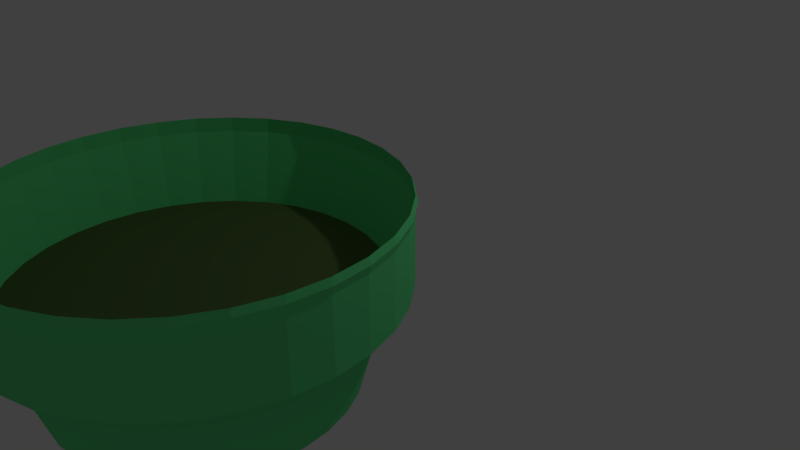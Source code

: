 # Source: bin_2.blend  (saved by Blender 2.77.0; exported with 4.5.12 LTS)
import bpy
from mathutils import Matrix  # noqa: F401  (used for matrix-valued properties, if any)

bpy.ops.wm.read_factory_settings(use_empty=True)
scene = bpy.context.scene
scene.name = 'Scene'

# ---- collections
col_collection_1 = bpy.data.collections.new('Collection 1'); scene.collection.children.link(col_collection_1)

# ---- materials (node trees are filled in below, after node groups)
mat_material_002 = bpy.data.materials.new('Material.002')
mat_material_002.alpha_threshold = 0.0
mat_material_002.use_transparent_shadow = False
mat_material_002.diffuse_color = (0.1336, 0.8, 0.2739, 1.0)
mat_material_002.roughness = 0.5
mat_material_003 = bpy.data.materials.new('Material.003')
mat_material_003.alpha_threshold = 0.0
mat_material_003.use_transparent_shadow = False
mat_material_003.diffuse_color = (0.1014, 0.1653, 0.05255, 1.0)
mat_material_003.roughness = 0.5

# ---- material node trees

# ---- world
world_world = bpy.data.worlds.new('World'); scene.world = world_world
world_world.color = (0.05088, 0.05088, 0.05088)
world_world.use_sun_shadow = False
world_world.sun_shadow_jitter_overblur = 0.0
world_world.cycles.sampling_method = 'MANUAL'

# ---- cameras
cam_camera = bpy.data.cameras.new('Camera')
cam_camera.clip_end = 100.0
cam_camera.lens = 35.0
cam_camera.sensor_width = 32.0
cam_camera.sensor_height = 18.0
cam_camera.ortho_scale = 7.314
cam_camera.dof.focus_distance = 0.0
cam_camera.dof.aperture_fstop = 128.0

# ---- lights
light_lamp = bpy.data.lights.new('Lamp', 'POINT')
light_lamp.transmission_factor = 0.0
light_lamp.cutoff_distance = 30.0
light_lamp.energy = 100.0
light_lamp.shadow_buffer_clip_start = 1.001
light_lamp.shadow_soft_size = 0.1
light_lamp.shadow_maximum_resolution = 0.006
light_lamp.use_absolute_resolution = True

# ---- meshes
me_cylinder_001 = bpy.data.meshes.new('Cylinder.001')
me_cylinder_001.from_pydata([(-1.308e-08, 0.9657, -1.0), (3.557e-08, 0.7005, 0.02793), (0.1884, 0.9472, -1.0), (0.1367, 0.687, 0.02793), (0.3696, 0.8922, -1.0), (0.2681, 0.6472, 0.02793), (0.5365, 0.803, -1.0), (0.3892, 0.5824, 0.02793), (0.6829, 0.6829, -1.0), (0.4953, 0.4953, 0.02793), (0.803, 0.5365, -1.0), (0.5824, 0.3892, 0.02793), (0.8922, 0.3696, -1.0), (0.6472, 0.2681, 0.02793), (0.9472, 0.1884, -1.0), (0.687, 0.1367, 0.02793), (0.9657, 7.024e-08, -1.0), (0.7005, 1.382e-07, 0.02793), (0.9472, -0.1884, -1.0), (0.687, -0.1367, 0.02793), (0.8922, -0.3696, -1.0), (0.6472, -0.2681, 0.02793), (0.803, -0.5365, -1.0), (0.5824, -0.3892, 0.02793), (0.6829, -0.6829, -1.0), (0.4953, -0.4953, 0.02793), (0.5365, -0.803, -1.0), (0.3892, -0.5824, 0.02793), (0.3696, -0.8922, -1.0), (0.2681, -0.6472, 0.02793), (0.1884, -0.9472, -1.0), (0.1367, -0.687, 0.02793), (-3.153e-07, -0.9657, -1.0), (-1.927e-07, -0.7005, 0.02793), (-0.1884, -0.9472, -1.0), (-0.1367, -0.687, 0.02793), (-0.3696, -0.8922, -1.0), (-0.2681, -0.6472, 0.02793), (-0.5365, -0.803, -1.0), (-0.3892, -0.5824, 0.02793), (-0.6829, -0.6829, -1.0), (-0.4953, -0.4953, 0.02793), (-0.803, -0.5365, -1.0), (-0.5824, -0.3892, 0.02793), (-0.8922, -0.3696, -1.0), (-0.6472, -0.2681, 0.02793), (-0.9472, -0.1884, -1.0), (-0.687, -0.1367, 0.02793), (-0.9657, 9.343e-07, -1.0), (-0.7005, 7.617e-07, 0.02793), (-0.9472, 0.1884, -1.0), (-0.687, 0.1367, 0.02793), (-0.8922, 0.3696, -1.0), (-0.6472, 0.2681, 0.02793), (-0.803, 0.5365, -1.0), (-0.5824, 0.3892, 0.02793), (-0.6829, 0.6829, -1.0), (-0.4953, 0.4953, 0.02793), (-0.5365, 0.803, -1.0), (-0.3892, 0.5824, 0.02793), (-0.3696, 0.8922, -1.0), (-0.2681, 0.6472, 0.02793), (-0.1884, 0.9472, -1.0), (-0.1367, 0.687, 0.02793), (0.0, 1.0, -1.0), (0.1951, 0.9808, -1.0), (0.3827, 0.9239, -1.0), (0.5556, 0.8315, -1.0), (0.7071, 0.7071, -1.0), (0.8315, 0.5556, -1.0), (0.9239, 0.3827, -1.0), (0.9808, 0.1951, -1.0), (1.0, 7.55e-08, -1.0), (0.9808, -0.1951, -1.0), (0.9239, -0.3827, -1.0), (0.8315, -0.5556, -1.0), (0.7071, -0.7071, -1.0), (0.5556, -0.8315, -1.0), (0.3827, -0.9239, -1.0), (0.1951, -0.9808, -1.0), (-3.258e-07, -1.0, -1.0), (-0.1951, -0.9808, -1.0), (-0.3827, -0.9239, -1.0), (-0.5556, -0.8315, -1.0), (-0.7071, -0.7071, -1.0), (-0.8315, -0.5556, -1.0), (-0.9239, -0.3827, -1.0), (-0.9808, -0.1951, -1.0), (-1.0, 9.656e-07, -1.0), (-0.9808, 0.1951, -1.0), (-0.9239, 0.3827, -1.0), (-0.8315, 0.5556, -1.0), (-0.7071, 0.7071, -1.0), (-0.5556, 0.8315, -1.0), (-0.3827, 0.9239, -1.0), (-0.1951, 0.9808, -1.0), (-1.308e-08, 0.9657, -0.4992), (0.1884, 0.9472, -0.4992), (0.3696, 0.8922, -0.4992), (0.5365, 0.803, -0.4992), (0.6829, 0.6829, -0.4992), (0.803, 0.5365, -0.4992), (0.8922, 0.3696, -0.4992), (0.9472, 0.1884, -0.4992), (0.9657, 7.024e-08, -0.4992), (0.9472, -0.1884, -0.4992), (0.8922, -0.3696, -0.4992), (0.803, -0.5365, -0.4992), (0.6829, -0.6829, -0.4992), (0.5365, -0.803, -0.4992), (0.3696, -0.8922, -0.4992), (0.1884, -0.9472, -0.4992), (-3.153e-07, -0.9657, -0.4992), (-0.1884, -0.9472, -0.4992), (-0.3696, -0.8922, -0.4992), (-0.5365, -0.803, -0.4992), (-0.6829, -0.6829, -0.4992), (-0.803, -0.5365, -0.4992), (-0.8922, -0.3696, -0.4992), (-0.9472, -0.1884, -0.4992), (-0.9657, 9.343e-07, -0.4992), (-0.9472, 0.1884, -0.4992), (-0.8922, 0.3696, -0.4992), (-0.803, 0.5365, -0.4992), (-0.6829, 0.6829, -0.4992), (-0.5365, 0.803, -0.4992), (-0.3696, 0.8922, -0.4992), (-0.1884, 0.9472, -0.4992)], [], [(64, 1, 3, 65), (65, 3, 5, 66), (66, 5, 7, 67), (67, 7, 9, 68), (68, 9, 11, 69), (69, 11, 13, 70), (70, 13, 15, 71), (71, 15, 17, 72), (72, 17, 19, 73), (73, 19, 21, 74), (74, 21, 23, 75), (75, 23, 25, 76), (76, 25, 27, 77), (77, 27, 29, 78), (78, 29, 31, 79), (79, 31, 33, 80), (80, 33, 35, 81), (81, 35, 37, 82), (82, 37, 39, 83), (83, 39, 41, 84), (84, 41, 43, 85), (85, 43, 45, 86), (86, 45, 47, 87), (87, 47, 49, 88), (88, 49, 51, 89), (89, 51, 53, 90), (90, 53, 55, 91), (91, 55, 57, 92), (92, 57, 59, 93), (93, 59, 61, 94), (3, 1, 63, 61, 59, 57, 55, 53, 51, 49, 47, 45, 43, 41, 39, 37, 35, 33, 31, 29, 27, 25, 23, 21, 19, 17, 15, 13, 11, 9, 7, 5), (94, 61, 63, 95), (95, 63, 1, 64), (36, 38, 115, 114), (2, 0, 64, 65), (4, 2, 65, 66), (6, 4, 66, 67), (8, 6, 67, 68), (10, 8, 68, 69), (12, 10, 69, 70), (14, 12, 70, 71), (16, 14, 71, 72), (18, 16, 72, 73), (20, 18, 73, 74), (22, 20, 74, 75), (24, 22, 75, 76), (26, 24, 76, 77), (28, 26, 77, 78), (30, 28, 78, 79), (32, 30, 79, 80), (34, 32, 80, 81), (36, 34, 81, 82), (38, 36, 82, 83), (40, 38, 83, 84), (42, 40, 84, 85), (44, 42, 85, 86), (46, 44, 86, 87), (48, 46, 87, 88), (50, 48, 88, 89), (52, 50, 89, 90), (54, 52, 90, 91), (56, 54, 91, 92), (58, 56, 92, 93), (60, 58, 93, 94), (62, 60, 94, 95), (0, 62, 95, 64), (96, 97, 98, 99, 100, 101, 102, 103, 104, 105, 106, 107, 108, 109, 110, 111, 112, 113, 114, 115, 116, 117, 118, 119, 120, 121, 122, 123, 124, 125, 126, 127), (10, 12, 102, 101), (38, 40, 116, 115), (12, 14, 103, 102), (40, 42, 117, 116), (14, 16, 104, 103), (42, 44, 118, 117), (16, 18, 105, 104), (44, 46, 119, 118), (18, 20, 106, 105), (46, 48, 120, 119), (20, 22, 107, 106), (48, 50, 121, 120), (22, 24, 108, 107), (50, 52, 122, 121), (24, 26, 109, 108), (52, 54, 123, 122), (26, 28, 110, 109), (0, 2, 97, 96), (54, 56, 124, 123), (28, 30, 111, 110), (2, 4, 98, 97), (56, 58, 125, 124), (30, 32, 112, 111), (4, 6, 99, 98), (58, 60, 126, 125), (32, 34, 113, 112), (6, 8, 100, 99), (60, 62, 127, 126), (34, 36, 114, 113), (8, 10, 101, 100), (62, 0, 96, 127)])
me_cylinder_001.polygons.foreach_set('material_index', [0, 0, 0, 0, 0, 0, 0, 0, 0, 0, 0, 0, 0, 0, 0, 0, 0, 0, 0, 0, 0, 0, 0, 0, 0, 0, 0, 0, 0, 0, 0, 0, 0, 0, 0, 0, 0, 0, 0, 0, 0, 0, 0, 0, 0, 0, 0, 0, 0, 0, 0, 0, 0, 0, 0, 0, 0, 0, 0, 0, 0, 0, 0, 0, 0, 0, 1, 0, 0, 0, 0, 0, 0, 0, 0, 0, 0, 0, 0, 0, 0, 0, 0, 0, 0, 0, 0, 0, 0, 0, 0, 0, 0, 0, 0, 0, 0, 0])
me_cylinder_001.materials.append(mat_material_002)
me_cylinder_001.materials.append(mat_material_003)
me_cylinder_001.use_remesh_preserve_volume = False
me_cylinder_001.use_remesh_preserve_attributes = False
me_cylinder_001.use_mirror_vertex_groups = False
me_cylinder_001.update()

# ---- objects
ob_cylinder = bpy.data.objects.new('Cylinder', me_cylinder_001)
ob_lamp = bpy.data.objects.new('Lamp', light_lamp)
ob_camera = bpy.data.objects.new('Camera', cam_camera)

# ---- transforms, parenting, visibility, modifiers, constraints
ob_cylinder.location = (0.8054, -2.963, -0.0659)
ob_cylinder.scale = (-2.181, -2.181, -2.181)
ob_cylinder.lineart.crease_threshold = 0.0
_m = ob_cylinder.modifiers.new('Smooth', 'SMOOTH')
ob_lamp.location = (4.076, 1.005, 5.904)
ob_lamp.rotation_euler = (0.6503, 0.05522, 1.866)
ob_lamp.lock_rotations_4d = False
ob_lamp.empty_display_type = 'ARROWS'
ob_lamp.color = (0.0, 0.0, 0.0, 0.0)
ob_lamp.lineart.crease_threshold = 0.0
ob_camera.location = (7.481, -6.508, 5.344)
ob_camera.rotation_euler = (1.109, 0.01082, 0.8149)
ob_camera.lock_rotations_4d = False
ob_camera.empty_display_type = 'ARROWS'
ob_camera.color = (0.0, 0.0, 0.0, 0.0)
ob_camera.display_type = 'WIRE'
ob_camera.lineart.crease_threshold = 0.0

# ---- collection membership
col_collection_1.objects.link(ob_cylinder)
col_collection_1.objects.link(ob_lamp)
col_collection_1.objects.link(ob_camera)

# ---- scene / render settings (as saved in the file)
scene.camera = ob_camera
scene.frame_start = 1; scene.frame_end = 250; scene.frame_set(1)
scene.render.engine = 'BLENDER_EEVEE_NEXT'
scene.render.resolution_percentage = 50
scene.render.dither_intensity = 0.0
scene.cycles.use_denoising = False
scene.cycles.samples = 128
scene.cycles.sampling_pattern = 'TABULATED_SOBOL'
scene.cycles.light_sampling_threshold = 0.0
scene.cycles.use_adaptive_sampling = False
scene.cycles.use_light_tree = False
scene.cycles.blur_glossy = 0.0
scene.cycles.sample_clamp_indirect = 0.0
scene.view_settings.view_transform = 'Standard'
bpy.context.view_layer.update()
